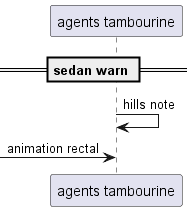

The diagram above was rendered by PlantUML. Its source (embedded in the PNG):
@startuml
participant "agents tambourine" as 0
== sedan warn ==
0 -> 0: hills note
 [-> 0: animation rectal
@enduml